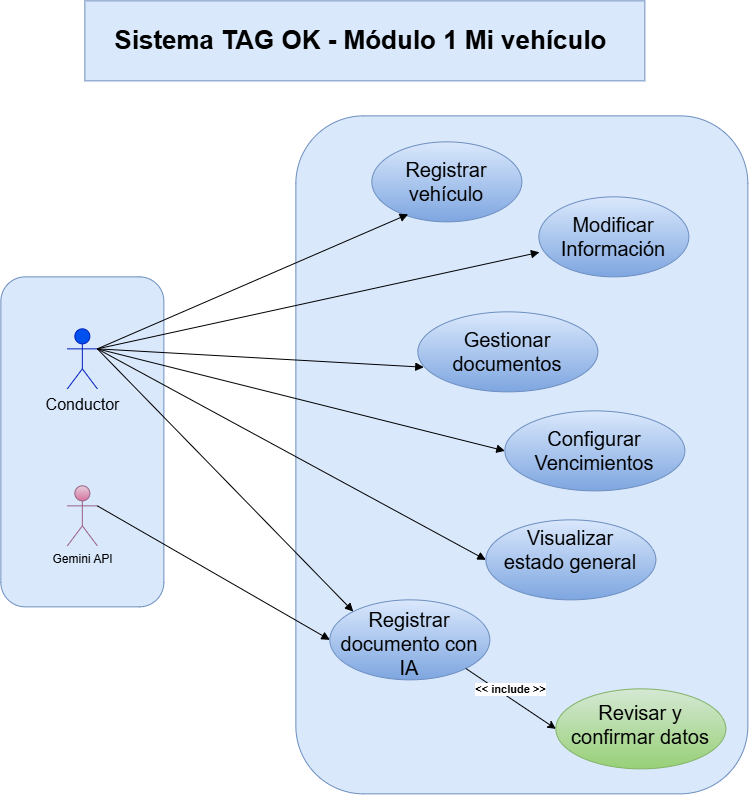

The diagram above was exported from draw.io. Its source (the exported page's mxGraphModel, read from the mxfile embedded in the PNG):
<mxGraphModel dx="1407" dy="820" grid="0" gridSize="10" guides="1" tooltips="1" connect="1" arrows="1" fold="1" page="1" pageScale="1" pageWidth="827" pageHeight="1169" background="light-dark(#ffffff, #121212)" math="0" shadow="0">
  <root>
    <mxCell id="0" />
    <mxCell id="1" parent="0" />
    <mxCell id="7tuEbqX5jVHex7ECJDEZ-3" parent="1" style="rounded=1;whiteSpace=wrap;html=1;fillColor=#dae8fc;strokeColor=#6c8ebf;" value="" vertex="1">
      <mxGeometry height="330" width="163" x="36" y="316" as="geometry" />
    </mxCell>
    <mxCell id="7tuEbqX5jVHex7ECJDEZ-2" parent="1" style="rounded=1;whiteSpace=wrap;html=1;fillColor=#dae8fc;strokeColor=#6c8ebf;" value="" vertex="1">
      <mxGeometry height="678" width="452" x="331" y="155" as="geometry" />
    </mxCell>
    <mxCell id="ujkSbcN2NKfW8d_N065Z-1" parent="1" style="shape=umlActor;verticalLabelPosition=bottom;verticalAlign=top;html=1;fillColor=#0050ef;strokeColor=#001DBC;fontColor=#ffffff;" value="&lt;font style=&quot;font-size: 16px; color: rgb(0, 0, 0);&quot;&gt;Conductor&lt;/font&gt;" vertex="1">
      <mxGeometry height="60" width="30" x="102.5" y="368" as="geometry" />
    </mxCell>
    <mxCell id="ujkSbcN2NKfW8d_N065Z-5" parent="1" style="text;html=1;whiteSpace=wrap;strokeColor=#6c8ebf;fillColor=#dae8fc;align=center;verticalAlign=middle;rounded=0;" value="&lt;font style=&quot;font-size: 26px;&quot;&gt;&lt;b&gt;Sistema TAG OK - Módulo 1 Mi vehículo&amp;nbsp;&lt;/b&gt;&lt;/font&gt;" vertex="1">
      <mxGeometry height="80" width="560" x="120" y="40" as="geometry" />
    </mxCell>
    <mxCell id="ujkSbcN2NKfW8d_N065Z-8" parent="1" style="ellipse;whiteSpace=wrap;html=1;shapeInside=1;verticalAlign=middle;fillColor=#dae8fc;strokeColor=#6c8ebf;gradientColor=#7ea6e0;fontSize=20;" value="Modificar Información" vertex="1">
      <mxGeometry height="80" width="150" x="574" y="236" as="geometry" />
    </mxCell>
    <mxCell id="ujkSbcN2NKfW8d_N065Z-10" parent="1" style="ellipse;whiteSpace=wrap;html=1;shapeInside=1;verticalAlign=middle;fillColor=#dae8fc;strokeColor=#6c8ebf;gradientColor=#7ea6e0;fontSize=20;" value="Gestionar documentos" vertex="1">
      <mxGeometry height="80" width="180" x="453" y="351" as="geometry" />
    </mxCell>
    <mxCell id="ujkSbcN2NKfW8d_N065Z-11" parent="1" style="ellipse;whiteSpace=wrap;html=1;shapeInside=1;verticalAlign=top;fillColor=#dae8fc;strokeColor=#6c8ebf;gradientColor=#7ea6e0;fontSize=20;" value="Visualizar estado general" vertex="1">
      <mxGeometry height="80" width="170" x="521" y="559" as="geometry" />
    </mxCell>
    <mxCell id="ujkSbcN2NKfW8d_N065Z-12" parent="1" style="ellipse;whiteSpace=wrap;html=1;shapeInside=1;verticalAlign=middle;fillColor=#dae8fc;strokeColor=#6c8ebf;gradientColor=#7ea6e0;fontSize=20;" value="Registrar documento con IA" vertex="1">
      <mxGeometry height="80" width="160" x="365" y="639" as="geometry" />
    </mxCell>
    <mxCell id="ujkSbcN2NKfW8d_N065Z-13" parent="1" style="ellipse;whiteSpace=wrap;html=1;shapeInside=1;verticalAlign=middle;fillColor=#d5e8d4;strokeColor=#82b366;fontSize=20;gradientColor=#97d077;" value="Revisar y confirmar datos" vertex="1">
      <mxGeometry height="80" width="170" x="591" y="728" as="geometry" />
    </mxCell>
    <mxCell id="ujkSbcN2NKfW8d_N065Z-14" parent="1" style="ellipse;whiteSpace=wrap;html=1;shapeInside=1;verticalAlign=middle;fillColor=#dae8fc;strokeColor=#6c8ebf;gradientColor=#7ea6e0;fontSize=20;" value="Registrar vehículo" vertex="1">
      <mxGeometry height="80" width="150" x="407" y="181" as="geometry" />
    </mxCell>
    <mxCell id="ujkSbcN2NKfW8d_N065Z-15" parent="1" style="ellipse;whiteSpace=wrap;html=1;shapeInside=1;verticalAlign=middle;fillColor=#dae8fc;strokeColor=#6c8ebf;gradientColor=#7ea6e0;fontSize=20;" value="Configurar Vencimientos" vertex="1">
      <mxGeometry height="80" width="180" x="540" y="450" as="geometry" />
    </mxCell>
    <mxCell id="ujkSbcN2NKfW8d_N065Z-19" edge="1" parent="1" source="ujkSbcN2NKfW8d_N065Z-1" style="html=1;verticalAlign=bottom;endArrow=block;curved=0;rounded=0;entryX=0.242;entryY=0.905;entryDx=0;entryDy=0;entryPerimeter=0;exitX=1;exitY=0.3333333333333333;exitDx=0;exitDy=0;exitPerimeter=0;" target="ujkSbcN2NKfW8d_N065Z-14" value="">
      <mxGeometry relative="1" width="80" as="geometry">
        <mxPoint x="300" y="730" as="sourcePoint" />
        <mxPoint x="380" y="730" as="targetPoint" />
      </mxGeometry>
    </mxCell>
    <mxCell id="ujkSbcN2NKfW8d_N065Z-20" edge="1" parent="1" source="ujkSbcN2NKfW8d_N065Z-1" style="html=1;verticalAlign=bottom;endArrow=block;curved=0;rounded=0;entryX=0.004;entryY=0.693;entryDx=0;entryDy=0;entryPerimeter=0;exitX=1;exitY=0.3333333333333333;exitDx=0;exitDy=0;exitPerimeter=0;" target="ujkSbcN2NKfW8d_N065Z-8" value="">
      <mxGeometry relative="1" width="80" as="geometry">
        <mxPoint x="300" y="550" as="sourcePoint" />
        <mxPoint x="380" y="550" as="targetPoint" />
      </mxGeometry>
    </mxCell>
    <mxCell id="ujkSbcN2NKfW8d_N065Z-21" edge="1" parent="1" source="ujkSbcN2NKfW8d_N065Z-1" style="html=1;verticalAlign=bottom;endArrow=block;curved=0;rounded=0;entryX=0.033;entryY=0.692;entryDx=0;entryDy=0;exitX=1;exitY=0.3333333333333333;exitDx=0;exitDy=0;exitPerimeter=0;entryPerimeter=0;" target="ujkSbcN2NKfW8d_N065Z-10" value="">
      <mxGeometry relative="1" width="80" as="geometry">
        <mxPoint x="300" y="550" as="sourcePoint" />
        <mxPoint x="380" y="550" as="targetPoint" />
      </mxGeometry>
    </mxCell>
    <mxCell id="ujkSbcN2NKfW8d_N065Z-22" edge="1" parent="1" source="ujkSbcN2NKfW8d_N065Z-1" style="html=1;verticalAlign=bottom;endArrow=block;curved=0;rounded=0;entryX=0;entryY=0.5;entryDx=0;entryDy=0;exitX=1;exitY=0.3333333333333333;exitDx=0;exitDy=0;exitPerimeter=0;" target="ujkSbcN2NKfW8d_N065Z-15" value="">
      <mxGeometry relative="1" width="80" as="geometry">
        <mxPoint x="300" y="550" as="sourcePoint" />
        <mxPoint x="380" y="550" as="targetPoint" />
      </mxGeometry>
    </mxCell>
    <mxCell id="ujkSbcN2NKfW8d_N065Z-23" edge="1" parent="1" source="ujkSbcN2NKfW8d_N065Z-1" style="html=1;verticalAlign=bottom;endArrow=block;curved=0;rounded=0;entryX=0;entryY=0.5;entryDx=0;entryDy=0;exitX=1;exitY=0.3333333333333333;exitDx=0;exitDy=0;exitPerimeter=0;" target="ujkSbcN2NKfW8d_N065Z-11" value="">
      <mxGeometry relative="1" width="80" as="geometry">
        <mxPoint x="300" y="550" as="sourcePoint" />
        <mxPoint x="380" y="550" as="targetPoint" />
      </mxGeometry>
    </mxCell>
    <mxCell id="ujkSbcN2NKfW8d_N065Z-24" edge="1" parent="1" source="ujkSbcN2NKfW8d_N065Z-1" style="html=1;verticalAlign=bottom;endArrow=block;curved=0;rounded=0;entryX=0;entryY=0;entryDx=0;entryDy=0;exitX=1;exitY=0.3333333333333333;exitDx=0;exitDy=0;exitPerimeter=0;" target="ujkSbcN2NKfW8d_N065Z-12" value="">
      <mxGeometry relative="1" width="80" as="geometry">
        <mxPoint x="300" y="550" as="sourcePoint" />
        <mxPoint x="380" y="550" as="targetPoint" />
      </mxGeometry>
    </mxCell>
    <mxCell id="ujkSbcN2NKfW8d_N065Z-25" edge="1" parent="1" source="ujkSbcN2NKfW8d_N065Z-13" style="html=1;verticalAlign=bottom;endArrow=none;curved=0;rounded=0;startArrow=classic;startFill=1;endFill=0;exitX=0;exitY=0.5;exitDx=0;exitDy=0;entryX=1;entryY=1;entryDx=0;entryDy=0;" target="ujkSbcN2NKfW8d_N065Z-12" value="&lt;b&gt;&amp;lt;&amp;lt; include &amp;gt;&amp;gt;&lt;/b&gt;">
      <mxGeometry relative="1" width="80" as="geometry">
        <mxPoint x="300" y="420" as="sourcePoint" />
        <mxPoint x="380" y="420" as="targetPoint" />
      </mxGeometry>
    </mxCell>
    <mxCell id="7tuEbqX5jVHex7ECJDEZ-1" edge="1" parent="1" source="ujkSbcN2NKfW8d_N065Z-12" style="edgeStyle=orthogonalEdgeStyle;rounded=0;orthogonalLoop=1;jettySize=auto;html=1;innerLoopWaypoints=1;exitX=0.5;exitY=1;exitDx=0;exitDy=0;" target="ujkSbcN2NKfW8d_N065Z-12">
      <mxGeometry relative="1" as="geometry" />
    </mxCell>
    <mxCell id="8IKg19UZHHuci0LAbDxp-1" parent="1" style="shape=umlActor;verticalLabelPosition=bottom;verticalAlign=top;html=1;fillColor=#e6d0de;gradientColor=#d5739d;strokeColor=#996185;" value="Gemini API" vertex="1">
      <mxGeometry height="60" width="30" x="102.5" y="525" as="geometry" />
    </mxCell>
    <mxCell id="8IKg19UZHHuci0LAbDxp-2" edge="1" parent="1" source="8IKg19UZHHuci0LAbDxp-1" style="html=1;verticalAlign=bottom;endArrow=block;curved=0;rounded=0;exitX=1;exitY=0.3333333333333333;exitDx=0;exitDy=0;exitPerimeter=0;entryX=0;entryY=0.5;entryDx=0;entryDy=0;" target="ujkSbcN2NKfW8d_N065Z-12" value="">
      <mxGeometry relative="1" width="80" as="geometry">
        <mxPoint x="373" y="618" as="sourcePoint" />
        <mxPoint x="453" y="618" as="targetPoint" />
      </mxGeometry>
    </mxCell>
  </root>
</mxGraphModel>